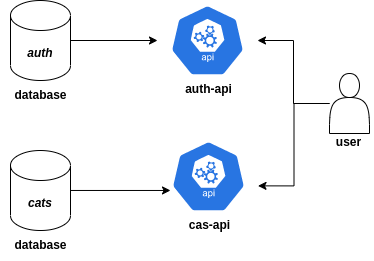

The diagram above was exported from draw.io. Its source (the exported page's mxGraphModel, read from the mxfile embedded in the PNG):
<mxGraphModel dx="1422" dy="800" grid="1" gridSize="10" guides="1" tooltips="1" connect="1" arrows="1" fold="1" page="1" pageScale="1" pageWidth="850" pageHeight="1100" math="0" shadow="0">
  <root>
    <mxCell id="0" />
    <mxCell id="1" parent="0" />
    <mxCell id="STCWRbhmaIJnGh5anvP2-5" value="" style="edgeStyle=orthogonalEdgeStyle;rounded=0;orthogonalLoop=1;jettySize=auto;html=1;" parent="1" source="STCWRbhmaIJnGh5anvP2-1" target="STCWRbhmaIJnGh5anvP2-3" edge="1">
      <mxGeometry relative="1" as="geometry" />
    </mxCell>
    <mxCell id="STCWRbhmaIJnGh5anvP2-1" value="&lt;b&gt;&lt;i&gt;auth&lt;/i&gt;&lt;/b&gt;" style="shape=cylinder3;whiteSpace=wrap;html=1;boundedLbl=1;backgroundOutline=1;size=15;" parent="1" vertex="1">
      <mxGeometry x="140" y="120" width="60" height="80" as="geometry" />
    </mxCell>
    <mxCell id="STCWRbhmaIJnGh5anvP2-2" value="database&lt;br&gt;" style="text;html=1;align=center;verticalAlign=middle;resizable=0;points=[];autosize=1;strokeColor=none;fillColor=none;fontStyle=1" parent="1" vertex="1">
      <mxGeometry x="130" y="200" width="80" height="30" as="geometry" />
    </mxCell>
    <mxCell id="STCWRbhmaIJnGh5anvP2-3" value="" style="sketch=0;html=1;dashed=0;whitespace=wrap;fillColor=#2875E2;strokeColor=#ffffff;points=[[0.005,0.63,0],[0.1,0.2,0],[0.9,0.2,0],[0.5,0,0],[0.995,0.63,0],[0.72,0.99,0],[0.5,1,0],[0.28,0.99,0]];shape=mxgraph.kubernetes.icon;prIcon=api" parent="1" vertex="1">
      <mxGeometry x="287" y="124" width="100" height="72" as="geometry" />
    </mxCell>
    <mxCell id="STCWRbhmaIJnGh5anvP2-7" value="" style="edgeStyle=orthogonalEdgeStyle;rounded=0;orthogonalLoop=1;jettySize=auto;html=1;" parent="1" source="STCWRbhmaIJnGh5anvP2-6" target="STCWRbhmaIJnGh5anvP2-3" edge="1">
      <mxGeometry relative="1" as="geometry" />
    </mxCell>
    <mxCell id="STCWRbhmaIJnGh5anvP2-12" style="edgeStyle=orthogonalEdgeStyle;rounded=0;orthogonalLoop=1;jettySize=auto;html=1;entryX=0.995;entryY=0.63;entryDx=0;entryDy=0;entryPerimeter=0;" parent="1" source="STCWRbhmaIJnGh5anvP2-6" target="STCWRbhmaIJnGh5anvP2-10" edge="1">
      <mxGeometry relative="1" as="geometry" />
    </mxCell>
    <mxCell id="STCWRbhmaIJnGh5anvP2-6" value="" style="shape=actor;whiteSpace=wrap;html=1;" parent="1" vertex="1">
      <mxGeometry x="459" y="193" width="40" height="60" as="geometry" />
    </mxCell>
    <mxCell id="STCWRbhmaIJnGh5anvP2-8" value="&lt;b&gt;user&lt;/b&gt;" style="text;html=1;align=center;verticalAlign=middle;resizable=0;points=[];autosize=1;strokeColor=none;fillColor=none;" parent="1" vertex="1">
      <mxGeometry x="453" y="247" width="50" height="30" as="geometry" />
    </mxCell>
    <mxCell id="STCWRbhmaIJnGh5anvP2-9" value="&lt;b&gt;auth-api&lt;/b&gt;" style="text;html=1;align=center;verticalAlign=middle;resizable=0;points=[];autosize=1;strokeColor=none;fillColor=none;" parent="1" vertex="1">
      <mxGeometry x="303" y="194" width="70" height="30" as="geometry" />
    </mxCell>
    <mxCell id="STCWRbhmaIJnGh5anvP2-10" value="" style="sketch=0;html=1;dashed=0;whitespace=wrap;fillColor=#2875E2;strokeColor=#ffffff;points=[[0.005,0.63,0],[0.1,0.2,0],[0.9,0.2,0],[0.5,0,0],[0.995,0.63,0],[0.72,0.99,0],[0.5,1,0],[0.28,0.99,0]];shape=mxgraph.kubernetes.icon;prIcon=api" parent="1" vertex="1">
      <mxGeometry x="288" y="260" width="100" height="72" as="geometry" />
    </mxCell>
    <mxCell id="STCWRbhmaIJnGh5anvP2-11" value="&lt;b&gt;cas-api&lt;/b&gt;" style="text;html=1;align=center;verticalAlign=middle;resizable=0;points=[];autosize=1;strokeColor=none;fillColor=none;" parent="1" vertex="1">
      <mxGeometry x="309" y="330" width="60" height="30" as="geometry" />
    </mxCell>
    <mxCell id="STCWRbhmaIJnGh5anvP2-16" value="" style="edgeStyle=orthogonalEdgeStyle;rounded=0;orthogonalLoop=1;jettySize=auto;html=1;entryX=0.12;entryY=0.694;entryDx=0;entryDy=0;entryPerimeter=0;" parent="1" source="STCWRbhmaIJnGh5anvP2-15" target="STCWRbhmaIJnGh5anvP2-10" edge="1">
      <mxGeometry relative="1" as="geometry" />
    </mxCell>
    <mxCell id="STCWRbhmaIJnGh5anvP2-15" value="&lt;b&gt;&lt;i&gt;cats&lt;/i&gt;&lt;/b&gt;" style="shape=cylinder3;whiteSpace=wrap;html=1;boundedLbl=1;backgroundOutline=1;size=15;" parent="1" vertex="1">
      <mxGeometry x="140" y="270" width="60" height="80" as="geometry" />
    </mxCell>
    <mxCell id="STCWRbhmaIJnGh5anvP2-17" value="database&lt;br&gt;" style="text;html=1;align=center;verticalAlign=middle;resizable=0;points=[];autosize=1;strokeColor=none;fillColor=none;fontStyle=1" parent="1" vertex="1">
      <mxGeometry x="130" y="350" width="80" height="30" as="geometry" />
    </mxCell>
  </root>
</mxGraphModel>